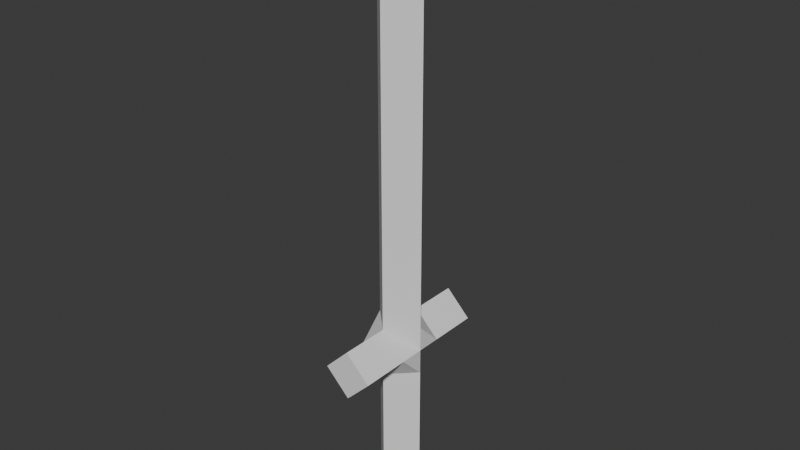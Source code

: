 # Source: sword_basic.blend  (saved by Blender 4.4.30; exported with 4.5.12 LTS)
import bpy
from mathutils import Matrix  # noqa: F401  (used for matrix-valued properties, if any)

bpy.ops.wm.read_factory_settings(use_empty=True)
scene = bpy.context.scene
scene.name = 'Scene'

# ---- collections
col_collection = bpy.data.collections.new('Collection'); scene.collection.children.link(col_collection)

# ---- world
world_world = bpy.data.worlds.new('World'); scene.world = world_world
world_world.use_nodes = True; world_world.node_tree.nodes.clear()
_N = world_world.node_tree.nodes; _L = world_world.node_tree.links
n0 = _N.new('ShaderNodeOutputWorld'); n0.name = 'World Output'; n0.location = (300, 300)
n1 = _N.new('ShaderNodeBackground'); n1.name = 'Background'; n1.location = (10, 300)
n1.inputs[0].default_value = (0.05088, 0.05088, 0.05088, 1.0)
_L.new(n1.outputs[0], n0.inputs[0])
n0.is_active_output = True
world_world.color = (0.05088, 0.05088, 0.05088)
world_world.sun_shadow_jitter_overblur = 0.0

# ---- meshes
me_cube_001 = bpy.data.meshes.new('Cube.001')
me_cube_001.from_pydata([(0.0, -0.03, -0.06), (0.0, 0.03, -0.06), (0.0, -0.03, 0.0), (0.0, -0.03, 0.06), (0.0, -0.03, 0.12), (0.0, -0.03, 0.18), (0.0, -0.03, 0.24), (0.0, -0.03, 0.3), (0.0, -0.03, 0.36), (0.0, -0.03, 0.54), (0.0, 0.03, 0.3), (0.0, 0.03, 0.24), (0.0, 0.03, 0.18), (0.0, 0.03, 0.0), (-1.49e-10, 0.0, 0.6), (0.0, 0.03, 0.54), (0.0, 0.03, 0.36), (0.0, 0.03, 0.12), (0.0, 0.03, 0.06), (-7.451e-09, -0.09, 0.12), (-7.451e-09, -0.09, 0.06), (7.451e-09, 0.09, 0.12), (7.451e-09, 0.09, 0.06), (0.0, -0.03, -0.12), (0.0, 0.03, -0.12), (-0.03, 1.863e-09, -0.06), (0.03, -1.863e-09, -0.06), (0.03, -1.863e-09, 0.0), (0.03, -1.863e-09, 0.06), (0.03, -1.863e-09, 0.12), (0.03, -1.863e-09, 0.18), (0.03, -1.863e-09, 0.24), (0.03, -1.863e-09, 0.3), (0.03, -1.863e-09, 0.36), (0.03, -1.863e-09, 0.54), (-0.03, 1.863e-09, 0.0), (-0.03, 1.863e-09, 0.06), (-0.03, 1.863e-09, 0.12), (-0.03, 1.863e-09, 0.18), (-0.03, 1.863e-09, 0.24), (-0.03, 1.863e-09, 0.3), (-0.03, 1.863e-09, 0.36), (-0.03, 1.863e-09, 0.54), (-0.03, 1.863e-09, -0.12), (0.03, -1.863e-09, -0.12), (0.03, -0.03, 0.09), (-0.03, -0.03, 0.09), (-0.03, 0.03, 0.09), (0.03, 0.03, 0.09), (0.03, -0.09, 0.09), (-0.03, -0.09, 0.09), (-0.03, 0.09, 0.09), (0.03, 0.09, 0.09), (-0.03, 1.863e-09, 0.09), (0.03, -1.863e-09, 0.09), (0.0, -0.03, 0.42), (0.0, 0.03, 0.42), (-0.03, 1.863e-09, 0.42), (0.03, -1.863e-09, 0.42), (0.0, -0.03, 0.48), (0.0, 0.03, 0.48), (-0.03, 1.863e-09, 0.48), (0.03, -1.863e-09, 0.48)], [], [(26, 27, 2, 0), (27, 28, 3, 2), (54, 29, 4, 45), (29, 30, 5, 4), (30, 31, 6, 5), (31, 32, 7, 6), (32, 33, 8, 7), (62, 34, 9, 59), (15, 14, 34), (46, 3, 20, 50), (25, 35, 13, 1), (35, 36, 18, 13), (53, 37, 17, 47), (37, 38, 12, 17), (38, 39, 11, 12), (39, 40, 10, 11), (40, 41, 16, 10), (61, 42, 15, 60), (9, 14, 15, 42), (51, 21, 52), (49, 19, 50), (47, 17, 21, 51), (48, 18, 22, 52), (45, 4, 19, 49), (43, 24, 44), (26, 0, 23, 44), (25, 1, 24, 43), (0, 25, 43, 23), (1, 26, 44, 24), (23, 43, 44), (59, 9, 42, 61), (7, 8, 41, 40), (6, 7, 40, 39), (5, 6, 39, 38), (4, 5, 38, 37), (46, 4, 37, 53), (2, 3, 36, 35), (0, 2, 35, 25), (60, 15, 34, 62), (10, 16, 33, 32), (11, 10, 32, 31), (12, 11, 31, 30), (17, 12, 30, 29), (48, 17, 29, 54), (13, 18, 28, 27), (1, 13, 27, 26), (18, 48, 54, 28), (3, 46, 53, 36), (3, 45, 49, 20), (17, 48, 52, 21), (18, 47, 51, 22), (20, 49, 50), (22, 51, 52), (36, 53, 47, 18), (4, 46, 50, 19), (28, 54, 45, 3), (34, 14, 9), (16, 56, 58, 33), (8, 55, 57, 41), (41, 57, 56, 16), (33, 58, 55, 8), (56, 60, 62, 58), (55, 59, 61, 57), (57, 61, 60, 56), (58, 62, 59, 55)])
_uv = me_cube_001.uv_layers.new(name='UVMap')
_uv.uv.foreach_set('vector', [0.375, 0.875, 0.4, 0.875, 0.4, 1.0, 0.375, 1.0, 0.4, 0.875, 0.425, 0.875, 0.425, 1.0, 0.4, 1.0, 0.4375, 0.875, 0.45, 0.875, 0.45, 1.0, 0.4375, 1.0, 0.45, 0.875, 0.475, 0.875, 0.475, 1.0, 0.45, 1.0, 0.475, 0.875, 0.5, 0.875, 0.5, 1.0, 0.475, 1.0, 0.5, 0.875, 0.525, 0.875, 0.525, 1.0, 0.5, 1.0, 0.525, 0.875, 0.55, 0.875, 0.55, 1.0, 0.525, 1.0, 0.5688, 0.875, 0.575, 0.875, 0.575, 1.0, 0.5687, 1.0, 0.575, 0.75, 0.6, 0.5, 0.575, 0.875, 0.4375, 0.25, 0.425, 0.25, 0.425, 0.25, 0.4375, 0.25, 0.375, 0.375, 0.4, 0.375, 0.4, 0.5, 0.375, 0.5, 0.4, 0.375, 0.425, 0.375, 0.425, 0.5, 0.4, 0.5, 0.4375, 0.375, 0.45, 0.375, 0.45, 0.5, 0.4375, 0.5, 0.45, 0.375, 0.475, 0.375, 0.475, 0.5, 0.45, 0.5, 0.475, 0.375, 0.5, 0.375, 0.5, 0.5, 0.475, 0.5, 0.5, 0.375, 0.525, 0.375, 0.525, 0.5, 0.5, 0.5, 0.525, 0.375, 0.55, 0.375, 0.55, 0.5, 0.525, 0.5, 0.5688, 0.375, 0.575, 0.375, 0.575, 0.5, 0.5688, 0.5, 0.575, 0.25, 0.6, 0.5, 0.575, 0.5, 0.575, 0.375, 0.4375, 0.5, 0.45, 0.75, 0.4375, 0.75, 0.4375, 0.0, 0.45, 0.25, 0.4375, 0.25, 0.4375, 0.5, 0.45, 0.5, 0.45, 0.5, 0.4375, 0.5, 0.4375, 0.75, 0.425, 0.75, 0.425, 0.75, 0.4375, 0.75, 0.4375, 1.0, 0.45, 1.0, 0.45, 1.0, 0.4375, 1.0, 0.25, 0.5, 0.375, 0.75, 0.25, 0.75, 0.375, 0.875, 0.375, 1.0, 0.375, 1.0, 0.375, 0.875, 0.375, 0.375, 0.375, 0.5, 0.375, 0.5, 0.375, 0.375, 0.375, 0.25, 0.375, 0.375, 0.375, 0.375, 0.375, 0.25, 0.375, 0.75, 0.375, 0.875, 0.375, 0.875, 0.375, 0.75, 0.125, 0.5, 0.25, 0.5, 0.25, 0.75, 0.5688, 0.25, 0.575, 0.25, 0.575, 0.375, 0.5688, 0.375, 0.525, 0.25, 0.55, 0.25, 0.55, 0.375, 0.525, 0.375, 0.5, 0.25, 0.525, 0.25, 0.525, 0.375, 0.5, 0.375, 0.475, 0.25, 0.5, 0.25, 0.5, 0.375, 0.475, 0.375, 0.45, 0.25, 0.475, 0.25, 0.475, 0.375, 0.45, 0.375, 0.4375, 0.25, 0.45, 0.25, 0.45, 0.375, 0.4375, 0.375, 0.4, 0.25, 0.425, 0.25, 0.425, 0.375, 0.4, 0.375, 0.375, 0.25, 0.4, 0.25, 0.4, 0.375, 0.375, 0.375, 0.5688, 0.75, 0.575, 0.75, 0.575, 0.875, 0.5688, 0.875, 0.525, 0.75, 0.55, 0.75, 0.55, 0.875, 0.525, 0.875, 0.5, 0.75, 0.525, 0.75, 0.525, 0.875, 0.5, 0.875, 0.475, 0.75, 0.5, 0.75, 0.5, 0.875, 0.475, 0.875, 0.45, 0.75, 0.475, 0.75, 0.475, 0.875, 0.45, 0.875, 0.4375, 0.75, 0.45, 0.75, 0.45, 0.875, 0.4375, 0.875, 0.4, 0.75, 0.425, 0.75, 0.425, 0.875, 0.4, 0.875, 0.375, 0.75, 0.4, 0.75, 0.4, 0.875, 0.375, 0.875, 0.425, 0.75, 0.4375, 0.75, 0.4375, 0.875, 0.425, 0.875, 0.425, 0.25, 0.4375, 0.25, 0.4375, 0.375, 0.425, 0.375, 0.425, 1.0, 0.4375, 1.0, 0.4375, 1.0, 0.425, 1.0, 0.45, 0.75, 0.4375, 0.75, 0.4375, 0.75, 0.45, 0.75, 0.425, 0.5, 0.4375, 0.5, 0.4375, 0.5, 0.425, 0.5, 0.425, 0.0, 0.4375, 0.0, 0.4375, 0.25, 0.425, 0.5, 0.4375, 0.5, 0.4375, 0.75, 0.425, 0.375, 0.4375, 0.375, 0.4375, 0.5, 0.425, 0.5, 0.45, 0.25, 0.4375, 0.25, 0.4375, 0.25, 0.45, 0.25, 0.425, 0.875, 0.4375, 0.875, 0.4375, 1.0, 0.425, 1.0, 0.575, 0.875, 0.6, 0.5, 0.575, 0.25, 0.55, 0.75, 0.5625, 0.75, 0.5625, 0.875, 0.55, 0.875, 0.55, 0.25, 0.5625, 0.25, 0.5625, 0.375, 0.55, 0.375, 0.55, 0.375, 0.5625, 0.375, 0.5625, 0.5, 0.55, 0.5, 0.55, 0.875, 0.5625, 0.875, 0.5625, 1.0, 0.55, 1.0, 0.5625, 0.75, 0.5688, 0.75, 0.5688, 0.875, 0.5625, 0.875, 0.5625, 0.25, 0.5688, 0.25, 0.5688, 0.375, 0.5625, 0.375, 0.5625, 0.375, 0.5688, 0.375, 0.5688, 0.5, 0.5625, 0.5, 0.5625, 0.875, 0.5688, 0.875, 0.5687, 1.0, 0.5625, 1.0])
me_cube_001.update()

# ---- objects
ob_cube = bpy.data.objects.new('Cube', me_cube_001)

# ---- transforms, parenting, visibility, modifiers, constraints
ob_cube.location = (0.0, 0.0, 0.04)

# ---- collection membership
col_collection.objects.link(ob_cube)

# ---- scene / render settings (as saved in the file)
scene.frame_start = 1; scene.frame_end = 250; scene.frame_set(1)
scene.render.engine = 'BLENDER_EEVEE_NEXT'
bpy.context.view_layer.update()

# ---- added for rendering (the .blend has no active camera and no usable light): camera, sun
cam_auto = bpy.data.cameras.new('AutoCamera')
cam_auto.lens = 50.0
cam_auto.sensor_width = 36.0
cam_auto.clip_end = 1000.0
ob_auto_camera = bpy.data.objects.new('AutoCamera', cam_auto)
scene.collection.objects.link(ob_auto_camera)
ob_auto_camera.location = (0.688904, -0.826685, 0.831123)
ob_auto_camera.rotation_euler = (1.09748, -7.21219e-08, 0.694738)
scene.camera = ob_auto_camera
light_auto_sun = bpy.data.lights.new('AutoSun', 'SUN')
light_auto_sun.energy = 3.0
light_auto_sun.angle = 0.0523599
ob_auto_sun = bpy.data.objects.new('AutoSun', light_auto_sun)
scene.collection.objects.link(ob_auto_sun)
ob_auto_sun.rotation_euler = (0.872665, 0.174533, 0.523599)
bpy.context.view_layer.update()
